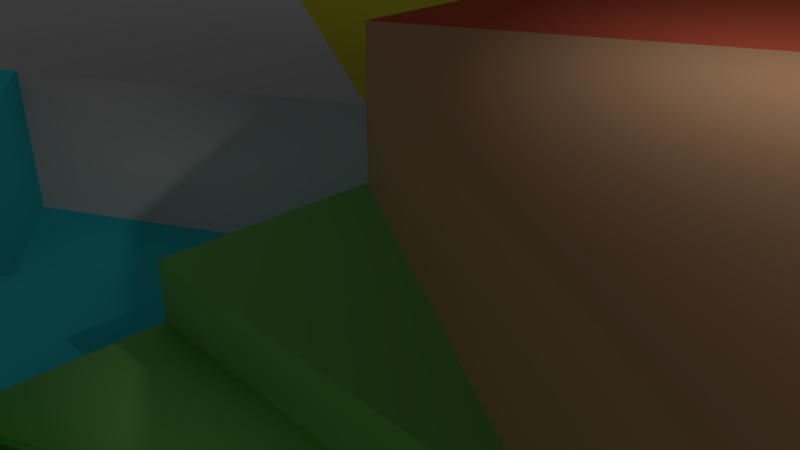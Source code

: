 # Source: tile_pool.blend  (saved by Blender 2.78.0; exported with 4.5.12 LTS)
import bpy
from mathutils import Matrix  # noqa: F401  (used for matrix-valued properties, if any)

bpy.ops.wm.read_factory_settings(use_empty=True)
scene = bpy.context.scene
scene.name = 'Scene'

# ---- collections
col_collection_1 = bpy.data.collections.new('Collection 1'); scene.collection.children.link(col_collection_1)

# ---- materials (node trees are filled in below, after node groups)
mat_tile_top01 = bpy.data.materials.new('tile_top01')
mat_tile_top01.alpha_threshold = 0.0
mat_tile_top01.use_transparent_shadow = False
mat_tile_top01.diffuse_color = (0.8, 0.4416, 0.2409, 1.0)
mat_tile_top01.roughness = 0.5
mat_tile_top02 = bpy.data.materials.new('tile_top02')
mat_tile_top02.alpha_threshold = 0.0
mat_tile_top02.use_transparent_shadow = False
mat_tile_top02.diffuse_color = (0.3226, 0.8, 0.1815, 1.0)
mat_tile_top02.roughness = 0.5
mat_tile_top03 = bpy.data.materials.new('tile_top03')
mat_tile_top03.alpha_threshold = 0.0
mat_tile_top03.use_transparent_shadow = False
mat_tile_top03.diffuse_color = (0.04694, 0.7108, 0.8, 1.0)
mat_tile_top03.roughness = 0.5
mat_tile_top04 = bpy.data.materials.new('tile_top04')
mat_tile_top04.alpha_threshold = 0.0
mat_tile_top04.use_transparent_shadow = False
mat_tile_top04.roughness = 0.5
mat_tile_top05 = bpy.data.materials.new('tile_top05')
mat_tile_top05.alpha_threshold = 0.0
mat_tile_top05.use_transparent_shadow = False
mat_tile_top05.diffuse_color = (0.8, 0.7633, 0.04656, 1.0)
mat_tile_top05.roughness = 0.5
mat_tile_top06 = bpy.data.materials.new('tile_top06')
mat_tile_top06.alpha_threshold = 0.0
mat_tile_top06.use_transparent_shadow = False
mat_tile_top06.diffuse_color = (0.8, 0.1391, 0.07538, 1.0)
mat_tile_top06.roughness = 0.5

# ---- material node trees

# ---- world
world_world = bpy.data.worlds.new('World'); scene.world = world_world
world_world.color = (0.05088, 0.05088, 0.05088)
world_world.use_sun_shadow = False
world_world.sun_shadow_jitter_overblur = 0.0
world_world.cycles.sampling_method = 'MANUAL'

# ---- cameras
cam_camera = bpy.data.cameras.new('Camera')
cam_camera.clip_end = 100.0
cam_camera.lens = 35.0
cam_camera.sensor_width = 32.0
cam_camera.sensor_height = 18.0
cam_camera.ortho_scale = 7.314
cam_camera.dof.focus_distance = 0.0
cam_camera.dof.aperture_fstop = 128.0

# ---- lights
light_lamp = bpy.data.lights.new('Lamp', 'POINT')
light_lamp.transmission_factor = 0.0
light_lamp.cutoff_distance = 30.0
light_lamp.energy = 100.0
light_lamp.shadow_buffer_clip_start = 1.001
light_lamp.shadow_soft_size = 0.1
light_lamp.shadow_maximum_resolution = 0.006
light_lamp.use_absolute_resolution = True

# ---- meshes
me_object_000 = bpy.data.meshes.new('Object.000')
me_object_000.from_pydata([(0.0, -5.005e-05, -1150.0), (-1000.0, 2.502e-05, 575.0), (-1000.0, -2.502e-05, -575.0), (-1000.0, 200.0, -575.0), (0.0, 200.0, -1150.0), (1000.0, -2.502e-05, -575.0), (1000.0, 2.502e-05, 575.0), (1000.0, 200.0, 575.0), (0.0, 5.005e-05, 1150.0), (0.0, 200.0, 1150.0), (-1000.0, 200.0, 575.0), (1000.0, 200.0, -575.0), (0.0, 200.0, -8.78e-06), (0.0, 200.0, 1026.0), (506.9, 200.0, 858.6), (887.4, 200.0, 510.3), (0.0, 200.0, 885.8), (-425.5, 200.0, 244.7), (-209.1, 200.0, 874.6), (-213.4, 200.0, 760.1), (-424.9, 200.0, 756.7), (-425.1, 200.0, 573.6), (-425.2, 200.0, 526.6), (-255.3, 200.0, 354.4), (504.1, 200.0, 289.9), (-1.823e-06, 100.0, 289.5), (-1.823e-06, 100.0, -1.101e-05), (504.1, 100.0, 289.9), (506.9, 100.0, 858.6), (-1.823e-06, 100.0, 1026.0), (-1.823e-06, 100.0, 885.8), (-209.1, 100.0, 874.6), (-213.4, 100.0, 760.1), (-424.9, 100.0, 756.7), (-425.1, 100.0, 573.6), (-1.823e-06, 100.0, 853.8), (-1.823e-06, 100.0, 519.0), (-220.8, 100.0, 524.4), (-425.2, 100.0, 526.6), (505.3, 100.0, 522.9), (225.7, 100.0, 670.2), (-2.222e-06, 1.26e-05, 289.5), (-2.222e-06, -1.253e-12, -2.879e-05), (504.1, 1.262e-05, 289.9), (887.4, 2.221e-05, 510.3), (506.9, 3.737e-05, 858.6), (-425.5, 1.065e-05, 244.7), (-220.8, -0.0001679, 524.4), (-2.222e-06, 2.259e-05, 519.0), (-255.3, 1.542e-05, 354.4), (-425.2, 2.292e-05, 526.6), (505.3, 2.276e-05, 522.9), (1000.0, 300.0, 575.0), (1000.0, 300.0, -575.0), (0.0, 300.0, -1.317e-05), (887.4, 300.0, 510.3), (0.0, 300.0, -1150.0), (504.1, 300.0, 289.9), (-1.823e-06, 143.5, 853.8), (-1.823e-06, 143.5, 519.0), (225.7, 143.5, 670.2), (-2.222e-06, 25.15, 519.0), (-2.222e-06, 25.15, 289.5), (504.1, 25.15, 289.9)], [], [(3, 0, 2), (0, 3, 4), (4, 5, 0), (5, 7, 6), (7, 8, 6), (8, 7, 14, 9), (9, 1, 8), (1, 9, 10), (3, 1, 10), (9, 13, 16, 18, 19, 20, 21, 10), (4, 12, 54, 56), (24, 15, 55, 57), (7, 5, 11), (5, 4, 11), (1, 3, 2), (7, 15, 14), (12, 4, 3), (10, 17, 12, 3), (14, 13, 9), (22, 21, 34, 38), (17, 22, 23), (10, 21, 22, 17), (20, 19, 32, 33), (24, 12, 26, 27), (19, 18, 31, 32), (18, 16, 30, 31), (16, 13, 29, 30), (13, 14, 28, 29), (21, 20, 33, 34), (29, 28, 35, 30), (36, 37, 32, 31, 30, 35), (37, 38, 34, 33, 32), (15, 44, 45, 28, 14), (35, 40, 60, 58), (37, 36, 48, 47), (39, 28, 45, 51), (36, 40, 28, 39), (40, 35, 28), (25, 27, 26), (15, 24, 27, 43, 44), (48, 41, 42, 46, 49), (49, 50, 47, 48), (43, 51, 45, 44), (48, 43, 63, 61), (43, 48, 51), (36, 39, 51, 48), (25, 26, 42, 41), (27, 25, 41, 43), (38, 37, 47, 50), (23, 49, 46, 17), (23, 22, 38, 50, 49), (17, 46, 42, 26, 12), (52, 53, 54, 57, 55), (54, 53, 56), (15, 7, 52, 55), (7, 11, 53, 52), (12, 24, 57, 54), (11, 4, 56, 53), (58, 60, 59), (40, 36, 59, 60), (36, 35, 58, 59), (61, 63, 62), (43, 41, 62, 63), (41, 48, 61, 62)])
me_object_000.polygons.foreach_set('use_smooth', [True] * 64)
me_object_000.polygons.foreach_set('material_index', [4, 4, 5, 0, 1, 1, 2, 2, 3, 2, 5, 0, 0, 5, 3, 1, 4, 3, 1, 2, 2, 2, 2, 0, 2, 2, 2, 1, 2, 1, 2, 2, 1, 1, 2, 1, 1, 1, 1, 0, 2, 2, 1, 1, 1, 1, 1, 1, 2, 2, 2, 3, 0, 5, 0, 0, 0, 5, 1, 1, 2, 1, 1, 2])
_k = set([(0, 4), (1, 3), (1, 10), (2, 3), (3, 4), (3, 10), (4, 11), (5, 7), (5, 11), (6, 7), (7, 11), (7, 14), (8, 9), (9, 10), (9, 14), (52, 53), (53, 56)])
me_object_000.attributes.new('sharp_edge', 'BOOLEAN', 'EDGE').data.foreach_set('value', [ (min(e.vertices), max(e.vertices)) in _k for e in me_object_000.edges])
me_object_000.materials.append(mat_tile_top01)
me_object_000.materials.append(mat_tile_top02)
me_object_000.materials.append(mat_tile_top03)
me_object_000.materials.append(mat_tile_top04)
me_object_000.materials.append(mat_tile_top05)
me_object_000.materials.append(mat_tile_top06)
me_object_000.use_remesh_preserve_volume = False
me_object_000.use_remesh_preserve_attributes = False
me_object_000.use_mirror_vertex_groups = False
me_object_000.update()
me_object_000.normals_split_custom_set([tuple(v) for v in zip(*[iter([-0.4985, 0.0, -0.8669, -0.4985, 0.0, -0.8669, -0.4985, 0.0, -0.8669, -0.4985, 0.0, -0.8669, -0.4985, 0.0, -0.8669, -0.4985, 0.0, -0.8669, 0.4985, 0.0, -0.8669, 0.4985, 0.0, -0.8669, 0.4985, 0.0, -0.8669, 1.0, 0.0, 0.0, 1.0, 0.0, 0.0, 1.0, 0.0, 0.0, 0.4985, 2.96e-08, 0.8669, 0.4985, 2.413e-07, 0.8669, 0.4985, 0.0, 0.8669, 0.4985, 2.413e-07, 0.8669, 0.4985, 2.96e-08, 0.8669, 0.4985, 2.709e-07, 0.8669, 0.4985, 2.709e-07, 0.8669, -0.4985, 0.0, 0.8669, -0.4985, 0.0, 0.8669, -0.4985, 0.0, 0.8669, -0.4985, 0.0, 0.8669, -0.4985, 0.0, 0.8669, -0.4985, 0.0, 0.8669, -1.0, 0.0, 0.0, -1.0, 0.0, 0.0, -1.0, 0.0, 0.0, 4.002e-08, 1.0, -4.241e-08, 0.2013, 0.9391, -0.2784, 0.5912, 0.5802, -0.5603, 0.5795, 0.5823, -0.5702, 0.5696, 0.5802, -0.5821, 0.5812, 0.5782, -0.5726, 0.7071, 0.7071, -0.0007691, 1.097e-08, 1.0, -5.92e-08, -0.4166, 0.5548, -0.7202, -0.4563, 0.4057, 0.792, -0.686, 0.6099, 0.3969, -0.4166, 0.5548, -0.7202, -0.4985, -4.417e-08, 0.8669, -0.7001, 0.3858, 0.6009, -0.3525, 0.7071, 0.613, -0.3525, 0.7071, 0.613, 1.0, 0.0, 0.0, 1.0, 0.0, 0.0, 1.0, 0.0, 0.0, 0.4985, 0.0, -0.8669, 0.4985, 0.0, -0.8669, 0.4985, 0.0, -0.8669, -1.0, 0.0, 0.0, -1.0, 0.0, 0.0, -1.0, 0.0, 0.0, 0.4173, 0.5528, 0.7213, -0.7001, 0.3858, 0.6009, -0.5008, 0.1362, -0.8548, -0.4563, 0.4057, 0.792, -0.4166, 0.5548, -0.7202, -4.375e-09, 1.0, -2.717e-08, 1.097e-08, 1.0, -5.92e-08, 0.3004, 0.9538, 0.007637, -0.4563, 0.4057, 0.792, -4.375e-09, 1.0, -2.717e-08, -0.5008, 0.1362, -0.8548, 0.2013, 0.9391, -0.2784, 4.002e-08, 1.0, -4.241e-08, 0.551, 0.8034, 0.2256, 0.7071, 0.7071, -0.0007691, 0.7071, 0.7071, -0.0007692, 0.9122, 0.3804, 0.1525, 0.3004, 0.9538, 0.007637, 0.551, 0.8034, 0.2256, 0.8186, 0.5673, -0.09027, 1.097e-08, 1.0, -5.92e-08, 0.7071, 0.7071, -0.0007691, 0.551, 0.8034, 0.2256, 0.3004, 0.9538, 0.007637, 0.5812, 0.5782, -0.5726, 0.5696, 0.5802, -0.5821, 0.3074, 0.8982, -0.3142, 0.5812, 0.5782, -0.5726, -0.4985, -4.417e-08, 0.8669, -0.4563, 0.4057, 0.792, -0.1836, 0.2445, 0.9521, -0.3823, 0.08478, 0.9201, 0.5696, 0.5802, -0.5821, 0.5795, 0.5823, -0.5702, 0.5795, 0.5823, -0.5702, 0.3074, 0.8982, -0.3142, 0.5795, 0.5823, -0.5702, 0.5912, 0.5802, -0.5603, 0.3191, 0.8982, -0.3024, 0.5795, 0.5823, -0.5702, 0.5912, 0.5802, -0.5603, 0.2013, 0.9391, -0.2784, 0.4845, 0.5624, -0.6701, 0.3191, 0.8982, -0.3024, 0.2013, 0.9391, -0.2784, -0.5008, 0.1362, -0.8548, -0.2379, 0.4301, -0.8709, 0.4845, 0.5624, -0.6701, 0.7071, 0.7071, -0.0007691, 0.5812, 0.5782, -0.5726, 0.5812, 0.5782, -0.5726, 0.7071, 0.7071, -0.0007692, 0.4845, 0.5624, -0.6701, -0.2379, 0.4301, -0.8709, -0.1043, 0.9701, 0.2192, 0.3191, 0.8982, -0.3024, -0.145, 0.4273, -0.8924, -0.01243, 0.7086, -0.7055, 0.3074, 0.8982, -0.3142, 0.5795, 0.5823, -0.5702, 0.3191, 0.8982, -0.3024, -0.1043, 0.9701, 0.2192, -0.01243, 0.7086, -0.7055, 0.9122, 0.3804, 0.1525, 0.7071, 0.7071, -0.0007692, 0.5812, 0.5782, -0.5726, 0.3074, 0.8982, -0.3142, -0.7001, 0.3858, 0.6009, -0.8216, 0.5629, 0.09045, 0.3352, 0.5482, -0.7662, -0.2379, 0.4301, -0.8709, -0.5008, 0.1362, -0.8548, -0.1043, 0.9701, 0.2192, 0.3488, 0.937, -0.01612, 0.8254, 0.5633, -0.03815, -0.3589, 0.5497, 0.7543, -0.01243, 0.7086, -0.7055, -0.145, 0.4273, -0.8924, -0.336, 0.7201, -0.6071, -0.01248, 0.7056, -0.7085, 0.5779, 0.578, -0.5762, -0.2379, 0.4301, -0.8709, 0.3352, 0.5482, -0.7662, 0.3041, 0.9031, -0.3033, -0.145, 0.4273, -0.8924, 0.3488, 0.937, -0.01612, -0.2379, 0.4301, -0.8709, 0.5779, 0.578, -0.5762, 0.3488, 0.937, -0.01612, -0.1043, 0.9701, 0.2192, -0.2379, 0.4301, -0.8709, -0.5775, 0.5774, 0.5771, -0.3823, 0.08478, 0.9201, -0.1836, 0.2445, 0.9521, -0.7001, 0.3858, 0.6009, -0.4985, -4.417e-08, 0.8669, -0.3823, 0.08478, 0.9201, -0.03746, 0.6173, 0.7858, -0.8216, 0.5629, 0.09045, -0.336, 0.7201, -0.6071, -0.7071, 0.7071, -2.683e-08, -0.4166, 0.5548, 0.7202, 0.8307, 0.5563, 0.02112, 0.3715, 0.9275, -0.04097, 0.3715, 0.9275, -0.04097, 0.7706, 0.5468, -0.3273, -0.01248, 0.7056, -0.7085, -0.336, 0.7201, -0.6071, -0.03746, 0.6173, 0.7858, 0.3041, 0.9031, -0.3033, 0.3352, 0.5482, -0.7662, -0.8216, 0.5629, 0.09045, -0.336, 0.7201, -0.6071, -0.03746, 0.6173, 0.7858, 0.8227, 0.5399, -0.1779, -0.4492, 0.5582, 0.6976, -0.03746, 0.6173, 0.7858, -0.336, 0.7201, -0.6071, 0.3041, 0.9031, -0.3033, -0.145, 0.4273, -0.8924, 0.5779, 0.578, -0.5762, 0.3041, 0.9031, -0.3033, -0.336, 0.7201, -0.6071, -0.5775, 0.5774, 0.5771, -0.1836, 0.2445, 0.9521, -0.4166, 0.5548, 0.7202, -0.7071, 0.7071, -2.683e-08, -0.3823, 0.08478, 0.9201, -0.5775, 0.5774, 0.5771, -0.7071, 0.7071, -2.683e-08, -0.03746, 0.6173, 0.7858, 0.9122, 0.3804, 0.1525, -0.01243, 0.7086, -0.7055, -0.01248, 0.7056, -0.7085, 0.7706, 0.5468, -0.3273, 0.8186, 0.5673, -0.09027, 0.3715, 0.9275, -0.04097, 0.8307, 0.5563, 0.02112, 0.3004, 0.9538, 0.007637, 0.8186, 0.5673, -0.09027, 0.551, 0.8034, 0.2256, 0.9122, 0.3804, 0.1525, 0.7706, 0.5468, -0.3273, 0.3715, 0.9275, -0.04097, 0.3004, 0.9538, 0.007637, 0.8307, 0.5563, 0.02112, -0.4166, 0.5548, 0.7202, -0.1836, 0.2445, 0.9521, -0.4563, 0.4057, 0.792, 0.4166, 0.5548, 0.7202, -2.995e-09, 1.0, -6.102e-08, -0.686, 0.6099, 0.3969, -0.3525, 0.7071, 0.613, -0.3525, 0.7071, 0.613, -0.686, 0.6099, 0.3969, -2.995e-09, 1.0, -6.102e-08, -0.4166, 0.5548, -0.7202, -0.7001, 0.3858, 0.6009, 0.4173, 0.5528, 0.7213, 0.4166, 0.5548, 0.7202, -0.3525, 0.7071, 0.613, 0.4173, 0.5528, 0.7213, 0.8656, 0.0, -0.5008, 0.8656, 0.0, -0.5008, 0.4166, 0.5548, 0.7202, -0.4563, 0.4057, 0.792, -0.4985, -4.417e-08, 0.8669, -0.3525, 0.7071, 0.613, -0.686, 0.6099, 0.3969, 0.8656, 0.0, -0.5008, -0.4166, 0.5548, -0.7202, -0.4166, 0.5548, -0.7202, 0.8656, 0.0, -0.5008, -0.3589, 0.5497, 0.7543, 0.8254, 0.5633, -0.03815, -0.3925, 0.5525, -0.7353, 0.3488, 0.937, -0.01612, -0.145, 0.4273, -0.8924, -0.3925, 0.5525, -0.7353, 0.8254, 0.5633, -0.03815, -0.145, 0.4273, -0.8924, -0.1043, 0.9701, 0.2192, -0.3589, 0.5497, 0.7543, -0.3925, 0.5525, -0.7353, -0.4492, 0.5582, 0.6976, 0.8227, 0.5399, -0.1779, -0.5772, 0.5773, -0.5776, -0.03746, 0.6173, 0.7858, -0.7071, 0.7071, -2.683e-08, -0.5772, 0.5773, -0.5776, 0.8227, 0.5399, -0.1779, -0.7071, 0.7071, -2.683e-08, -0.336, 0.7201, -0.6071, -0.4492, 0.5582, 0.6976, -0.5772, 0.5773, -0.5776])] * 3)])

# ---- objects
ob_tile_pool = bpy.data.objects.new('tile_pool', me_object_000)
ob_lamp = bpy.data.objects.new('Lamp', light_lamp)
ob_camera = bpy.data.objects.new('Camera', cam_camera)

# ---- transforms, parenting, visibility, modifiers, constraints
ob_tile_pool.location = (0.0, 0.0, 0.0)
ob_tile_pool.rotation_euler = (1.571, 0.0, 0.0)
ob_tile_pool.scale = (0.01, 0.01, 0.01)
ob_tile_pool.color = (0.8, 0.8, 0.8, 1.0)
ob_tile_pool.lineart.crease_threshold = 0.0
ob_lamp.location = (4.076, 1.005, 5.904)
ob_lamp.rotation_euler = (0.6503, 0.05522, 1.866)
ob_lamp.lock_rotations_4d = False
ob_lamp.empty_display_type = 'ARROWS'
ob_lamp.color = (0.0, 0.0, 0.0, 0.0)
ob_lamp.lineart.crease_threshold = 0.0
ob_camera.location = (7.481, -6.508, 5.344)
ob_camera.rotation_euler = (1.109, 0.0, 0.8149)
ob_camera.lock_rotations_4d = False
ob_camera.empty_display_type = 'ARROWS'
ob_camera.color = (0.0, 0.0, 0.0, 0.0)
ob_camera.display_type = 'WIRE'
ob_camera.lineart.crease_threshold = 0.0

# ---- collection membership
col_collection_1.objects.link(ob_tile_pool)
col_collection_1.objects.link(ob_lamp)
col_collection_1.objects.link(ob_camera)

# ---- scene / render settings (as saved in the file)
scene.camera = ob_camera
scene.frame_start = 1; scene.frame_end = 250; scene.frame_set(1)
scene.render.engine = 'BLENDER_EEVEE_NEXT'
scene.render.resolution_percentage = 50
scene.render.dither_intensity = 0.0
scene.cycles.use_denoising = False
scene.cycles.samples = 128
scene.cycles.sampling_pattern = 'TABULATED_SOBOL'
scene.cycles.light_sampling_threshold = 0.0
scene.cycles.use_adaptive_sampling = False
scene.cycles.use_light_tree = False
scene.cycles.blur_glossy = 0.0
scene.cycles.sample_clamp_indirect = 0.0
scene.view_settings.view_transform = 'Standard'
bpy.context.view_layer.update()
